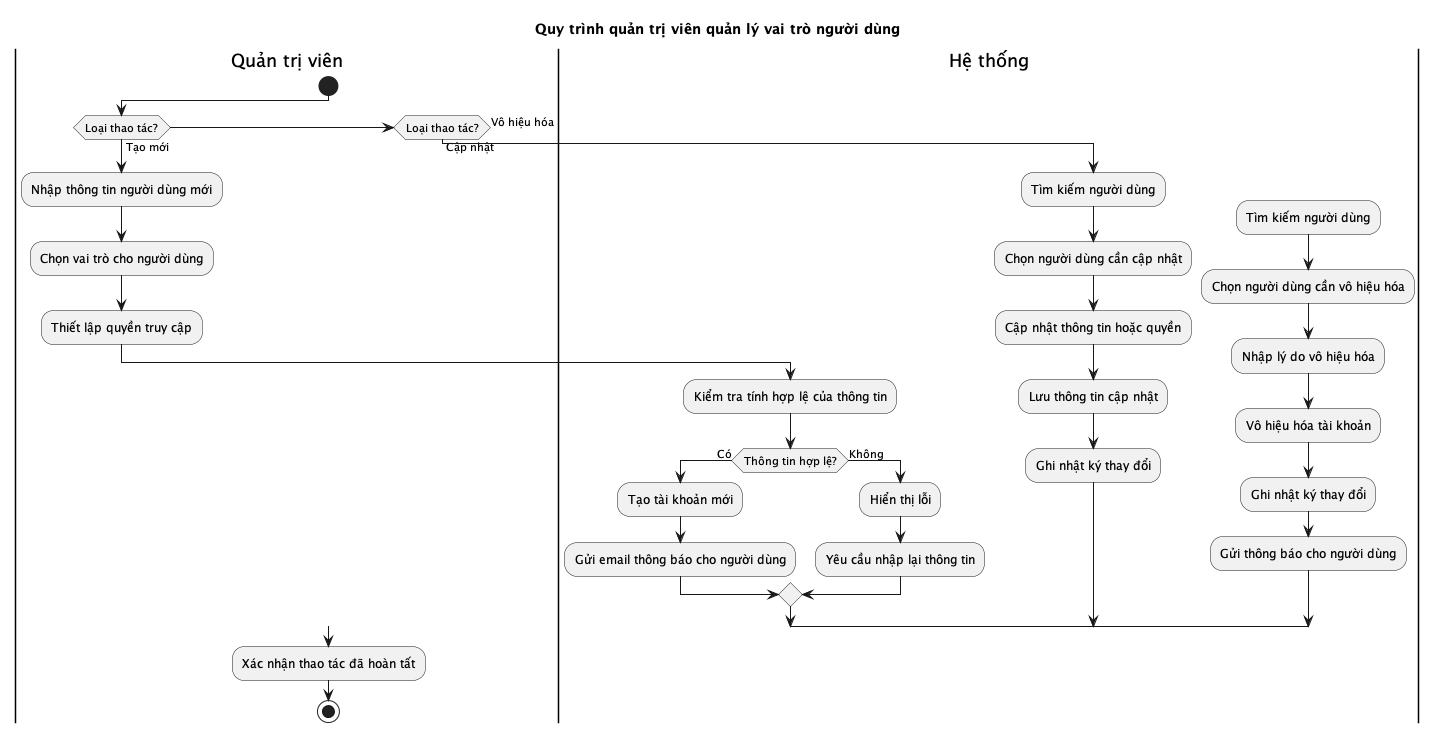

The diagram above was rendered by PlantUML. Its source (embedded in the PNG):
@startuml
title Quy trình quản trị viên quản lý vai trò người dùng

|Quản trị viên|
start

if (Loại thao tác?) then (Tạo mới)
  :Nhập thông tin người dùng mới;
  :Chọn vai trò cho người dùng;
  :Thiết lập quyền truy cập;
  
  |Hệ thống|
  :Kiểm tra tính hợp lệ của thông tin;
  
  if (Thông tin hợp lệ?) then (Có)
    :Tạo tài khoản mới;
    :Gửi email thông báo cho người dùng;
  else (Không)
    :Hiển thị lỗi;
    :Yêu cầu nhập lại thông tin;
  endif
  
else if (Loại thao tác?) then (Cập nhật)
  :Tìm kiếm người dùng;
  :Chọn người dùng cần cập nhật;
  :Cập nhật thông tin hoặc quyền;
  
  |Hệ thống|
  :Lưu thông tin cập nhật;
  :Ghi nhật ký thay đổi;
  
else (Vô hiệu hóa)
  :Tìm kiếm người dùng;
  :Chọn người dùng cần vô hiệu hóa;
  :Nhập lý do vô hiệu hóa;
  
  |Hệ thống|
  :Vô hiệu hóa tài khoản;
  :Ghi nhật ký thay đổi;
  :Gửi thông báo cho người dùng;
endif

|Quản trị viên|
:Xác nhận thao tác đã hoàn tất;
stop

@enduml